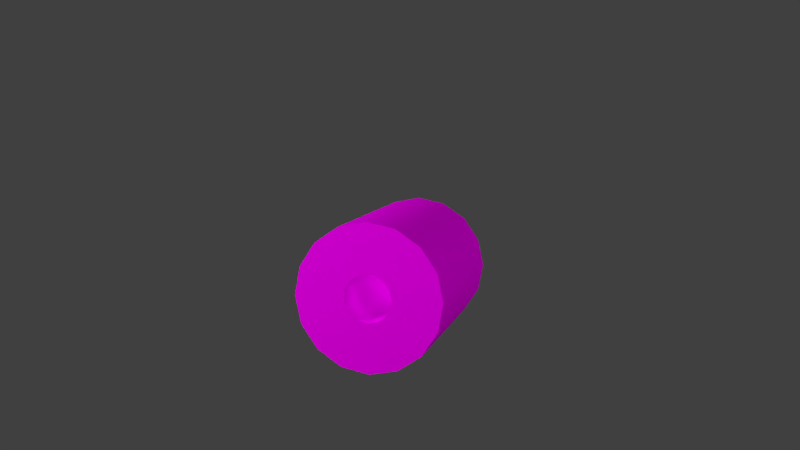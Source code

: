 # Source: toiletpaper.blend  (saved by Blender 2.76.0; exported with 4.5.12 LTS)
import bpy
from mathutils import Matrix  # noqa: F401  (used for matrix-valued properties, if any)

bpy.ops.wm.read_factory_settings(use_empty=True)
scene = bpy.context.scene
scene.name = 'Scene'

# ---- collections
col_collection_1 = bpy.data.collections.new('Collection 1'); scene.collection.children.link(col_collection_1)

# ---- images (referenced by path relative to the original .blend; pixels are not part of the script)
import os
ASSET_DIR = os.environ.get("B2B_ASSET_DIR", "")  # directory of the original .blend (textures are referenced by path, not embedded)
HERE = os.path.dirname(os.path.abspath(__file__))  # packed textures are extracted next to this script under _unpacked/

def load_image(name, relpath, width, height, colorspace="sRGB"):
    """Load a texture the original file referenced (path relative to the .blend, or extracted next to this script)."""
    p = next((c for c in (os.path.join(HERE, relpath), os.path.join(ASSET_DIR, relpath)) if relpath and os.path.exists(c)), "")
    if p:
        img = bpy.data.images.load(p, check_existing=True)
        img.name = name
    else:  # same state as the original file: an image datablock whose file is absent (Cycles renders it pink)
        img = bpy.data.images.new(name, width, height)
        img.source = "FILE"
        img.filepath = "//" + (relpath or name)
    img.colorspace_settings.name = colorspace
    return img
img_toiletpaperbump_png = load_image('toiletpaperbump.png', 'toiletpaperbump.png', 1024, 1024, 'sRGB')
img_toiletpaper_png = load_image('toiletpaper.png', 'toiletpaper.png', 1024, 1024, 'sRGB')

# ---- materials (node trees are filled in below, after node groups)
mat_material = bpy.data.materials.new('Material')
mat_material.alpha_threshold = 0.0
mat_material.roughness = 0.5
mat_light = bpy.data.materials.new('Light')
mat_light.alpha_threshold = 0.0
mat_light.roughness = 0.5

# ---- material node trees
mat_material.use_nodes = True; mat_material.node_tree.nodes.clear()
_N = mat_material.node_tree.nodes; _L = mat_material.node_tree.links
n0 = _N.new('ShaderNodeOutputMaterial'); n0.name = 'Material Output'; n0.location = (300, 300)
n1 = _N.new('ShaderNodeBsdfDiffuse'); n1.name = 'Diffuse BSDF'; n1.location = (10, 300)
n2 = _N.new('ShaderNodeMath'); n2.name = 'Math'; n2.location = (6, 140)
n2.operation = 'MULTIPLY'
n2.inputs[1].default_value = 0.4
n3 = _N.new('ShaderNodeTexCoord'); n3.name = 'Texture Coordinate'; n3.location = (-685, 290)
n4 = _N.new('ShaderNodeTexImage'); n4.name = 'Image Texture.001'; n4.location = (-280, 55)
n4.width = 140
n4.image = img_toiletpaperbump_png
n5 = _N.new('ShaderNodeTexImage'); n5.name = 'Image Texture'; n5.location = (-294, 326)
n5.width = 140
n5.image = img_toiletpaper_png
n6 = _N.new('ShaderNodeDisplacement'); n6.name = 'Displacement'; n6.location = (0, 0)
n6.inputs[1].default_value = 0.0
n6.inputs[2].default_value = 0.1
_L.new(n1.outputs[0], n0.inputs[0])
_L.new(n3.outputs[2], n5.inputs[0])
_L.new(n5.outputs[0], n1.inputs[0])
_L.new(n3.outputs[2], n4.inputs[0])
_L.new(n4.outputs[0], n2.inputs[0])
_L.new(n2.outputs[0], n6.inputs[0])
_L.new(n6.outputs[0], n0.inputs[2])
n0.is_active_output = True
mat_light.use_nodes = True; mat_light.node_tree.nodes.clear()
_N = mat_light.node_tree.nodes; _L = mat_light.node_tree.links
n0 = _N.new('ShaderNodeOutputMaterial'); n0.name = 'Material Output'; n0.location = (300, 300)
n1 = _N.new('ShaderNodeEmission'); n1.name = 'Emission'; n1.location = (-12, 302)
n1.inputs[0].default_value = (0.8, 0.8, 0.8, 1.0)
n1.inputs[1].default_value = 20.0
_L.new(n1.outputs[0], n0.inputs[0])
n0.is_active_output = True

# ---- world
world_world = bpy.data.worlds.new('World'); scene.world = world_world
world_world.color = (0.05088, 0.05088, 0.05088)
world_world.use_sun_shadow = False
world_world.sun_shadow_jitter_overblur = 0.0
world_world.cycles.sampling_method = 'MANUAL'
world_world.cycles.sample_map_resolution = 256

# ---- cameras
cam_camera = bpy.data.cameras.new('Camera')
cam_camera.clip_end = 100.0
cam_camera.lens = 35.0
cam_camera.sensor_width = 32.0
cam_camera.sensor_height = 18.0
cam_camera.ortho_scale = 7.314
cam_camera.dof.focus_distance = 0.0

# ---- meshes
me_circle_001 = bpy.data.meshes.new('Circle.001')
me_circle_001.from_pydata([(3.166e-08, 1.0, -1.25), (-0.3827, 0.9239, -1.25), (-0.7071, 0.7071, -1.25), (-0.9239, 0.3827, -1.25), (-1.0, -5.768e-08, -1.25), (-0.9239, -0.3827, -1.25), (-0.7071, -0.7071, -1.25), (-0.3827, -0.9239, -1.25), (-1.193e-07, -1.0, -1.25), (0.3827, -0.9239, -1.25), (0.7071, -0.7071, -1.25), (0.9239, -0.3827, -1.25), (1.0, -2.045e-09, -1.25), (0.9239, 0.3827, -1.25), (0.7071, 0.7071, -1.25), (0.3827, 0.9239, -1.25), (-0.1247, 0.3011, -1.25), (1.546e-07, 0.3259, -1.25), (-0.2305, 0.2305, -1.25), (-0.3011, 0.1247, -1.25), (-0.3259, -6.28e-08, -1.25), (-0.3011, -0.1247, -1.25), (-0.2305, -0.2305, -1.25), (-0.1247, -0.3011, -1.25), (-1.18e-08, -0.3259, -1.25), (0.1247, -0.3011, -1.25), (0.2305, -0.2305, -1.25), (0.3011, -0.1247, -1.25), (0.3259, -4.813e-08, -1.25), (0.3011, 0.1247, -1.25), (0.2305, 0.2305, -1.25), (0.1247, 0.3011, -1.25), (-0.1247, 0.3011, 1.25), (1.546e-07, 0.3259, 1.25), (-0.2305, 0.2305, 1.25), (-0.3011, 0.1247, 1.25), (-0.3259, -6.28e-08, 1.25), (-0.3011, -0.1247, 1.25), (-0.2305, -0.2305, 1.25), (-0.1247, -0.3011, 1.25), (-1.18e-08, -0.3259, 1.25), (0.1247, -0.3011, 1.25), (0.2305, -0.2305, 1.25), (0.3011, -0.1247, 1.25), (0.3259, -4.813e-08, 1.25), (0.3011, 0.1247, 1.25), (0.2305, 0.2305, 1.25), (0.1247, 0.3011, 1.25), (-0.3827, 0.9239, 1.25), (3.166e-08, 1.0, 1.25), (-0.7071, 0.7071, 1.25), (-0.9239, 0.3827, 1.25), (-1.0, -5.768e-08, 1.25), (-0.9239, -0.3827, 1.25), (-0.7071, -0.7071, 1.25), (-0.3827, -0.9239, 1.25), (-1.193e-07, -1.0, 1.25), (0.3827, -0.9239, 1.25), (0.7071, -0.7071, 1.25), (0.9239, -0.3827, 1.25), (1.0, -2.045e-09, 1.25), (0.9239, 0.3827, 1.25), (0.7071, 0.7071, 1.25), (0.3827, 0.9239, 1.25)], [], [(16, 1, 0, 17), (18, 2, 1, 16), (19, 3, 2, 18), (20, 4, 3, 19), (21, 5, 4, 20), (22, 6, 5, 21), (23, 7, 6, 22), (24, 8, 7, 23), (25, 9, 8, 24), (26, 10, 9, 25), (27, 11, 10, 26), (28, 12, 11, 27), (29, 13, 12, 28), (30, 14, 13, 29), (31, 15, 14, 30), (17, 0, 15, 31), (32, 33, 49, 48), (34, 32, 48, 50), (35, 34, 50, 51), (36, 35, 51, 52), (37, 36, 52, 53), (38, 37, 53, 54), (39, 38, 54, 55), (40, 39, 55, 56), (41, 40, 56, 57), (42, 41, 57, 58), (43, 42, 58, 59), (44, 43, 59, 60), (45, 44, 60, 61), (46, 45, 61, 62), (47, 46, 62, 63), (33, 47, 63, 49), (25, 24, 40, 41), (6, 7, 55, 54), (26, 25, 41, 42), (7, 8, 56, 55), (27, 26, 42, 43), (8, 9, 57, 56), (28, 27, 43, 44), (9, 10, 58, 57), (29, 28, 44, 45), (10, 11, 59, 58), (30, 29, 45, 46), (16, 17, 33, 32), (11, 12, 60, 59), (31, 30, 46, 47), (18, 16, 32, 34), (12, 13, 61, 60), (17, 31, 47, 33), (19, 18, 34, 35), (13, 14, 62, 61), (0, 1, 48, 49), (20, 19, 35, 36), (14, 15, 63, 62), (1, 2, 50, 48), (21, 20, 36, 37), (15, 0, 49, 63), (2, 3, 51, 50), (22, 21, 37, 38), (3, 4, 52, 51), (23, 22, 38, 39), (4, 5, 53, 52), (24, 23, 39, 40), (5, 6, 54, 53)])
me_circle_001.polygons.foreach_set('use_smooth', [True] * 64)
_uv = me_circle_001.uv_layers.new(name='UVMap')
_uv.uv.foreach_set('vector', [0.7918, 0.7477, 0.9475, 0.8122, 0.9665, 0.7165, 0.798, 0.7165, 0.7742, 0.7742, 0.8933, 0.8933, 0.9475, 0.8122, 0.7918, 0.7477, 0.7477, 0.7918, 0.8122, 0.9475, 0.8933, 0.8933, 0.7742, 0.7742, 0.7165, 0.798, 0.7165, 0.9665, 0.8122, 0.9475, 0.7477, 0.7918, 0.6854, 0.7918, 0.6209, 0.9475, 0.7165, 0.9665, 0.7165, 0.798, 0.6589, 0.7742, 0.5398, 0.8933, 0.6209, 0.9475, 0.6854, 0.7918, 0.6413, 0.7477, 0.4856, 0.8122, 0.5398, 0.8933, 0.6589, 0.7742, 0.6351, 0.7165, 0.4665, 0.7165, 0.4856, 0.8122, 0.6413, 0.7477, 0.6413, 0.6854, 0.4856, 0.6209, 0.4665, 0.7165, 0.6351, 0.7165, 0.6589, 0.6589, 0.5398, 0.5398, 0.4856, 0.6209, 0.6413, 0.6854, 0.6854, 0.6413, 0.6209, 0.4856, 0.5398, 0.5398, 0.6589, 0.6589, 0.7165, 0.6351, 0.7165, 0.4665, 0.6209, 0.4856, 0.6854, 0.6413, 0.7477, 0.6413, 0.8122, 0.4856, 0.7165, 0.4665, 0.7165, 0.6351, 0.7742, 0.6589, 0.8933, 0.5398, 0.8122, 0.4856, 0.7477, 0.6413, 0.7918, 0.6854, 0.9475, 0.6209, 0.8933, 0.5398, 0.7742, 0.6589, 0.798, 0.7165, 0.9665, 0.7165, 0.9475, 0.6209, 0.7918, 0.6854, 0.7918, 0.7477, 0.798, 0.7165, 0.9665, 0.7165, 0.9475, 0.8122, 0.7742, 0.7742, 0.7918, 0.7477, 0.9475, 0.8122, 0.8933, 0.8933, 0.7477, 0.7918, 0.7742, 0.7742, 0.8933, 0.8933, 0.8122, 0.9475, 0.7165, 0.798, 0.7477, 0.7918, 0.8122, 0.9475, 0.7165, 0.9665, 0.6854, 0.7918, 0.7165, 0.798, 0.7165, 0.9665, 0.6209, 0.9475, 0.6589, 0.7742, 0.6854, 0.7918, 0.6209, 0.9475, 0.5398, 0.8933, 0.6413, 0.7477, 0.6589, 0.7742, 0.5398, 0.8933, 0.4856, 0.8122, 0.6351, 0.7165, 0.6413, 0.7477, 0.4856, 0.8122, 0.4665, 0.7165, 0.6413, 0.6854, 0.6351, 0.7165, 0.4665, 0.7165, 0.4856, 0.6209, 0.6589, 0.6589, 0.6413, 0.6854, 0.4856, 0.6209, 0.5398, 0.5398, 0.6854, 0.6413, 0.6589, 0.6589, 0.5398, 0.5398, 0.6209, 0.4856, 0.7165, 0.6351, 0.6854, 0.6413, 0.6209, 0.4856, 0.7165, 0.4665, 0.7477, 0.6413, 0.7165, 0.6351, 0.7165, 0.4665, 0.8122, 0.4856, 0.7742, 0.6589, 0.7477, 0.6413, 0.8122, 0.4856, 0.8933, 0.5398, 0.7918, 0.6854, 0.7742, 0.6589, 0.8933, 0.5398, 0.9475, 0.6209, 0.798, 0.7165, 0.7918, 0.6854, 0.9475, 0.6209, 0.9665, 0.7165, 0.1395, 0.5381, 0.041, 0.5381, 0.041, 0.6366, 0.1395, 0.6366, 0.3157, 0.04708, 0.3761, 0.04708, 0.3761, 0.4341, 0.3157, 0.4341, 0.1395, 0.6374, 0.041, 0.6374, 0.041, 0.7358, 0.1395, 0.7358, 0.3761, 0.04708, 0.4365, 0.04708, 0.4365, 0.4341, 0.3761, 0.4341, 0.2388, 0.5381, 0.1403, 0.5381, 0.1403, 0.6366, 0.2388, 0.6366, 0.4365, 0.04708, 0.4969, 0.04708, 0.4969, 0.4341, 0.4365, 0.4341, 0.2388, 0.6374, 0.1403, 0.6374, 0.1403, 0.7358, 0.2388, 0.7358, 0.4969, 0.04708, 0.5573, 0.04708, 0.5573, 0.4341, 0.4969, 0.4341, 0.1395, 0.7366, 0.041, 0.7366, 0.041, 0.8351, 0.1395, 0.8351, 0.5573, 0.04708, 0.6177, 0.04708, 0.6177, 0.4341, 0.5573, 0.4341, 0.338, 0.5381, 0.2396, 0.5381, 0.2396, 0.6366, 0.338, 0.6366, 0.338, 0.6374, 0.2396, 0.6374, 0.2396, 0.7358, 0.338, 0.7358, 0.6177, 0.04708, 0.6781, 0.04708, 0.6781, 0.4341, 0.6177, 0.4341, 0.2388, 0.7366, 0.1403, 0.7366, 0.1403, 0.8351, 0.2388, 0.8351, 0.338, 0.7366, 0.2396, 0.7366, 0.2396, 0.8351, 0.338, 0.8351, 0.6781, 0.04708, 0.7385, 0.04708, 0.7385, 0.4341, 0.6781, 0.4341, 0.1395, 0.8359, 0.041, 0.8359, 0.041, 0.9344, 0.1395, 0.9344, 0.4373, 0.5381, 0.3388, 0.5381, 0.3388, 0.6366, 0.4373, 0.6366, 0.7385, 0.04708, 0.7989, 0.04708, 0.7989, 0.4341, 0.7385, 0.4341, 0.9197, 0.04708, 0.9801, 0.04708, 0.9801, 0.4341, 0.9197, 0.4341, 0.2388, 0.8359, 0.1403, 0.8359, 0.1403, 0.9344, 0.2388, 0.9344, 0.7989, 0.04708, 0.8593, 0.04708, 0.8593, 0.4341, 0.7989, 0.4341, 0.01372, 0.04708, 0.07412, 0.04708, 0.07412, 0.4341, 0.01372, 0.4341, 0.4373, 0.6374, 0.3388, 0.6374, 0.3388, 0.7358, 0.4373, 0.7358, 0.8593, 0.04708, 0.9197, 0.04708, 0.9197, 0.4341, 0.8593, 0.4341, 0.07412, 0.04708, 0.1345, 0.04708, 0.1345, 0.4341, 0.07412, 0.4341, 0.338, 0.8359, 0.2396, 0.8359, 0.2396, 0.9344, 0.338, 0.9344, 0.1345, 0.04708, 0.1949, 0.04708, 0.1949, 0.4341, 0.1345, 0.4341, 0.4373, 0.7366, 0.3388, 0.7366, 0.3388, 0.8351, 0.4373, 0.8351, 0.1949, 0.04708, 0.2553, 0.04708, 0.2553, 0.4341, 0.1949, 0.4341, 0.4373, 0.8359, 0.3388, 0.8359, 0.3388, 0.9344, 0.4373, 0.9344, 0.2553, 0.04708, 0.3157, 0.04708, 0.3157, 0.4341, 0.2553, 0.4341])
me_circle_001.materials.append(mat_material)
me_circle_001.use_remesh_preserve_volume = False
me_circle_001.use_remesh_preserve_attributes = False
me_circle_001.use_mirror_vertex_groups = False
me_circle_001.update()
me_plane_005 = bpy.data.meshes.new('Plane.005')
me_plane_005.from_pydata([(-1.0, -1.0, 0.0), (1.0, -1.0, 0.0), (-1.0, 1.0, 0.0), (1.0, 1.0, 0.0)], [], [(0, 1, 3, 2)])
me_plane_005.materials.append(mat_light)
me_plane_005.use_remesh_preserve_volume = False
me_plane_005.use_remesh_preserve_attributes = False
me_plane_005.use_mirror_vertex_groups = False
me_plane_005.update()
me_plane_004 = bpy.data.meshes.new('Plane.004')
me_plane_004.from_pydata([(-1.0, -1.0, 0.0), (1.0, -1.0, 0.0), (-1.0, 1.0, 0.0), (1.0, 1.0, 0.0)], [], [(0, 1, 3, 2)])
me_plane_004.materials.append(mat_light)
me_plane_004.use_remesh_preserve_volume = False
me_plane_004.use_remesh_preserve_attributes = False
me_plane_004.use_mirror_vertex_groups = False
me_plane_004.update()
me_plane_003 = bpy.data.meshes.new('Plane.003')
me_plane_003.from_pydata([(-1.0, -1.0, 0.0), (1.0, -1.0, 0.0), (-1.0, 1.0, 0.0), (1.0, 1.0, 0.0)], [], [(0, 1, 3, 2)])
me_plane_003.materials.append(mat_light)
me_plane_003.use_remesh_preserve_volume = False
me_plane_003.use_remesh_preserve_attributes = False
me_plane_003.use_mirror_vertex_groups = False
me_plane_003.update()

# ---- objects
ob_circle = bpy.data.objects.new('Circle', me_circle_001)
ob_rimlight = bpy.data.objects.new('rimlight', me_plane_005)
ob_offlight = bpy.data.objects.new('offlight', me_plane_004)
ob_keylight = bpy.data.objects.new('keylight', me_plane_003)
ob_camera = bpy.data.objects.new('Camera', cam_camera)

# ---- transforms, parenting, visibility, modifiers, constraints
ob_circle.location = (0.0, 0.0, 0.0)
ob_circle.rotation_euler = (0.0, 1.571, 0.0)
ob_circle.lineart.crease_threshold = 0.0
_m = ob_circle.modifiers.new('EdgeSplit', 'EDGE_SPLIT')
ob_rimlight.location = (-17.5, 0.0, 0.0)
ob_rimlight.rotation_euler = (-3.142, 1.571, 0.0)
ob_rimlight.scale = (5.798, 5.798, 5.798)
ob_rimlight.visible_camera = False
ob_rimlight.lineart.crease_threshold = 0.0
ob_offlight.location = (11.55, 11.55, 6.261)
ob_offlight.rotation_euler = (2.726e-08, 1.205, 0.7854)
ob_offlight.scale = (1.739, 1.739, 1.739)
ob_offlight.visible_camera = False
ob_offlight.lineart.crease_threshold = 0.0
ob_keylight.location = (11.24, -11.24, 7.319)
ob_keylight.rotation_euler = (-3.472e-07, 1.139, -0.7854)
ob_keylight.scale = (2.899, 2.899, 2.899)
ob_keylight.visible_camera = False
ob_keylight.lineart.crease_threshold = 0.0
ob_camera.location = (11.55, 3.543, 2.641)
ob_camera.rotation_euler = (1.417, 0.01186, 1.861)
ob_camera.lock_rotations_4d = False
ob_camera.empty_display_type = 'ARROWS'
ob_camera.color = (0.0, 0.0, 0.0, 0.0)
ob_camera.display_type = 'WIRE'
ob_camera.lineart.crease_threshold = 0.0

# ---- collection membership
col_collection_1.objects.link(ob_circle)
col_collection_1.objects.link(ob_rimlight)
col_collection_1.objects.link(ob_offlight)
col_collection_1.objects.link(ob_keylight)
col_collection_1.objects.link(ob_camera)

# ---- scene / render settings (as saved in the file)
scene.camera = ob_camera
scene.frame_start = 1; scene.frame_end = 250; scene.frame_set(0)
scene.render.engine = 'CYCLES'
scene.render.resolution_percentage = 50
scene.render.dither_intensity = 0.0
scene.render.use_border = True
scene.cycles.use_denoising = False
scene.cycles.samples = 100
scene.cycles.sampling_pattern = 'TABULATED_SOBOL'
scene.cycles.light_sampling_threshold = 0.0
scene.cycles.use_adaptive_sampling = False
scene.cycles.use_light_tree = False
scene.cycles.blur_glossy = 0.0
scene.cycles.pixel_filter_type = 'GAUSSIAN'
scene.cycles.sample_clamp_indirect = 0.0
scene.view_settings.view_transform = 'Standard'
bpy.context.view_layer.update()
